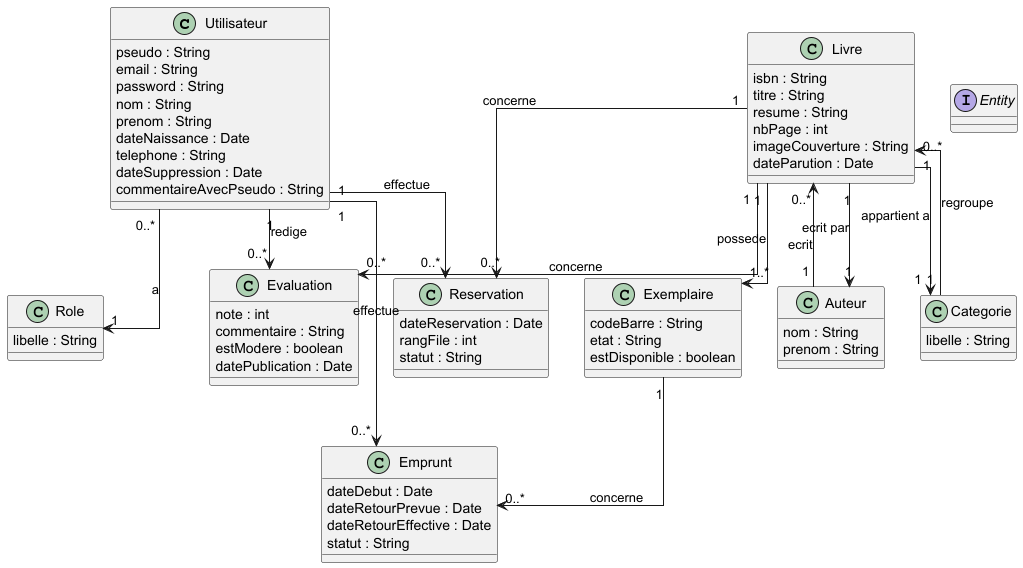

The diagram above was rendered by PlantUML. Its source (embedded in the PNG):
@startuml
skinparam linetype ortho

class Utilisateur {
  pseudo : String
  email : String
  password : String
  nom : String
  prenom : String
  dateNaissance : Date
  telephone : String
  dateSuppression : Date
  commentaireAvecPseudo : String
}

class Role {
  libelle : String
}

class Livre {
  isbn : String
  titre : String
  resume : String
  nbPage : int
  imageCouverture : String
  dateParution : Date
}

class Auteur {
  nom : String
  prenom : String
}

class Categorie {
  libelle : String
}

class Exemplaire {
  codeBarre : String
  etat : String
  estDisponible : boolean
}

class Emprunt {
  dateDebut : Date
  dateRetourPrevue : Date
  dateRetourEffective : Date
  statut : String
}

class Reservation {
  dateReservation : Date
  rangFile : int
  statut : String
}

class Evaluation {
  note : int
  commentaire : String
  estModere : boolean
  datePublication : Date
}

interface Entity {

}

' Relations

Utilisateur "0..*" --> "1" Role : a

Utilisateur "1" --> "0..*" Emprunt : effectue
Exemplaire "1" --> "0..*" Emprunt : concerne

Utilisateur "1" --> "0..*" Reservation : effectue
Livre "1" --> "0..*" Reservation : concerne

Utilisateur "1" --> "0..*" Evaluation : redige
Livre "1" --> "0..*" Evaluation : concerne

Livre "1" --> "1..*" Exemplaire : possede

Livre "1" --> "1" Auteur : ecrit par
Auteur "1" --> "0..*" Livre : ecrit

Livre "1" --> "1" Categorie : appartient a
Categorie "1" --> "0..*" Livre : regroupe

@enduml